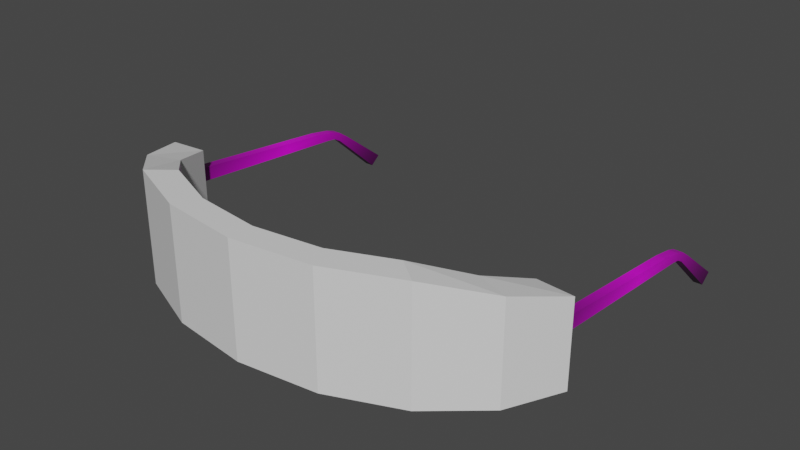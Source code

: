 # Source: smart_bril.blend  (saved by Blender 3.3.6; exported with 4.5.12 LTS)
import bpy
from mathutils import Matrix  # noqa: F401  (used for matrix-valued properties, if any)

bpy.ops.wm.read_factory_settings(use_empty=True)
scene = bpy.context.scene
scene.name = 'Scene'

# ---- collections
col_collection = bpy.data.collections.new('Collection'); scene.collection.children.link(col_collection)

# ---- images (referenced by path relative to the original .blend; pixels are not part of the script)
import os
ASSET_DIR = os.environ.get("B2B_ASSET_DIR", "")  # directory of the original .blend (textures are referenced by path, not embedded)
HERE = os.path.dirname(os.path.abspath(__file__))  # packed textures are extracted next to this script under _unpacked/

def load_image(name, relpath, width, height, colorspace="sRGB"):
    """Load a texture the original file referenced (path relative to the .blend, or extracted next to this script)."""
    p = next((c for c in (os.path.join(HERE, relpath), os.path.join(ASSET_DIR, relpath)) if relpath and os.path.exists(c)), "")
    if p:
        img = bpy.data.images.load(p, check_existing=True)
        img.name = name
    else:  # same state as the original file: an image datablock whose file is absent (Cycles renders it pink)
        img = bpy.data.images.new(name, width, height)
        img.source = "FILE"
        img.filepath = "//" + (relpath or name)
    img.colorspace_settings.name = colorspace
    return img
img_bril_zijkant_png = load_image('bril zijkant.png', 'bril zijkant.png', 1024, 1024, 'sRGB')
img_bril_zijkant_png_001 = load_image('bril zijkant.png.001', 'bril zijkant.png', 1024, 1024, 'sRGB')

# ---- materials (node trees are filled in below, after node groups)
mat_material = bpy.data.materials.new('Material')
mat_material.alpha_threshold = 0.0
mat_material.use_transparent_shadow = False
mat_material.diffuse_color = (0.07841, 0.607, 0.8, 0.3429)
mat_material.roughness = 0.5
mat_material.line_color = (0.0, 0.0, 0.0, 1.0)
mat_bril_zijkant = bpy.data.materials.new('bril zijkant')
mat_bril_zijkant.use_transparent_shadow = False
mat_bril_zijkant_001 = bpy.data.materials.new('bril zijkant.001')
mat_bril_zijkant_001.use_transparent_shadow = False

# ---- material node trees
mat_material.use_nodes = True; mat_material.node_tree.nodes.clear()
_N = mat_material.node_tree.nodes; _L = mat_material.node_tree.links
n0 = _N.new('ShaderNodeOutputMaterial'); n0.name = 'Material Output'; n0.location = (300, 300)
n1 = _N.new('ShaderNodeBsdfPrincipled'); n1.name = 'Principled BSDF'; n1.location = (10, 300)
n1.distribution = 'GGX'
n1.subsurface_method = 'RANDOM_WALK_SKIN'
n1.inputs[3].default_value = 1.45
n1.inputs[27].default_value = (0.0, 0.0, 0.0, 1.0)
n1.inputs[28].default_value = 1.0
_L.new(n1.outputs[0], n0.inputs[0])
n0.is_active_output = True
mat_bril_zijkant.use_nodes = True; mat_bril_zijkant.node_tree.nodes.clear()
_N = mat_bril_zijkant.node_tree.nodes; _L = mat_bril_zijkant.node_tree.links
n0 = _N.new('ShaderNodeOutputMaterial'); n0.name = 'Material Output'; n0.location = (300, 300)
n1 = _N.new('ShaderNodeTexImage'); n1.name = 'Image Texture'; n1.location = (-200, 300)
n1.image = img_bril_zijkant_png
n1.extension = 'CLIP'
n2 = _N.new('ShaderNodeBsdfPrincipled'); n2.name = 'Principled BSDF'; n2.location = (0, 300)
n2.distribution = 'GGX'
n2.subsurface_method = 'RANDOM_WALK_SKIN'
n2.inputs[3].default_value = 1.45
n2.inputs[27].default_value = (0.0, 0.0, 0.0, 1.0)
n2.inputs[28].default_value = 1.0
_L.new(n1.outputs[0], n2.inputs[0])
_L.new(n2.outputs[0], n0.inputs[0])
n0.is_active_output = True
mat_bril_zijkant_001.use_nodes = True; mat_bril_zijkant_001.node_tree.nodes.clear()
_N = mat_bril_zijkant_001.node_tree.nodes; _L = mat_bril_zijkant_001.node_tree.links
n0 = _N.new('ShaderNodeOutputMaterial'); n0.name = 'Material Output'; n0.location = (300, 300)
n1 = _N.new('ShaderNodeTexImage'); n1.name = 'Image Texture'; n1.location = (-200, 300)
n1.image = img_bril_zijkant_png_001
n1.extension = 'CLIP'
n2 = _N.new('ShaderNodeBsdfPrincipled'); n2.name = 'Principled BSDF'; n2.location = (0, 300)
n2.distribution = 'GGX'
n2.subsurface_method = 'RANDOM_WALK_SKIN'
n2.inputs[3].default_value = 1.45
n2.inputs[27].default_value = (0.0, 0.0, 0.0, 1.0)
n2.inputs[28].default_value = 1.0
_L.new(n1.outputs[0], n2.inputs[0])
_L.new(n2.outputs[0], n0.inputs[0])
n0.is_active_output = True

# ---- world
world_world = bpy.data.worlds.new('World'); scene.world = world_world
world_world.use_nodes = True; world_world.node_tree.nodes.clear()
_N = world_world.node_tree.nodes; _L = world_world.node_tree.links
n0 = _N.new('ShaderNodeOutputWorld'); n0.name = 'World Output'; n0.location = (300, 300)
n1 = _N.new('ShaderNodeBackground'); n1.name = 'Background'; n1.location = (10, 300)
n1.inputs[0].default_value = (0.05088, 0.05088, 0.05088, 1.0)
_L.new(n1.outputs[0], n0.inputs[0])
n0.is_active_output = True
world_world.color = (0.05088, 0.05088, 0.05088)
world_world.use_sun_shadow = False
world_world.sun_shadow_jitter_overblur = 0.0

# ---- meshes
me_cube = bpy.data.meshes.new('Cube')
me_cube.from_pydata([(-2.393, 0.1478, 0.241), (-2.393, 0.1478, -0.4512), (-2.393, -0.1478, 0.241), (-2.393, -0.1478, -0.4512), (2.393, 0.1478, 0.2298), (2.393, 0.1478, -0.4512), (2.393, -0.1478, 0.2298), (2.393, -0.1478, -0.4512), (-1.795, 0.1478, -0.4512), (-1.196, 0.1478, -0.4512), (-0.5982, 0.1478, -0.4512), (1.093e-07, 0.1478, -0.4512), (0.5982, 0.1478, -0.4512), (1.196, 0.1478, -0.4512), (1.795, 0.1478, -0.4512), (-1.795, -0.1478, 0.3317), (-1.196, -0.1478, 0.4512), (-0.5982, -0.1478, 0.4512), (1.093e-07, -0.1478, 0.4512), (0.5982, -0.1478, 0.4512), (1.196, -0.1478, 0.4512), (1.795, -0.1478, 0.3453), (1.795, -0.1478, -0.4512), (1.196, -0.1478, -0.4512), (0.5982, -0.1478, -0.4512), (-7.7e-08, -0.1478, -0.4512), (-0.5982, -0.1478, -0.4512), (-1.196, -0.1478, -0.4512), (-1.795, -0.1478, -0.4512), (1.795, 0.1478, 0.3453), (1.196, 0.1478, 0.4512), (0.5982, 0.1478, 0.4512), (-7.7e-08, 0.1478, 0.4512), (-0.5982, 0.1478, 0.4512), (-1.196, 0.1478, 0.4512), (-1.795, 0.1478, 0.3317)], [], [(29, 4, 6, 21), (22, 21, 6, 7), (7, 6, 4, 5), (8, 1, 3, 28), (1, 0, 2, 3), (8, 35, 0, 1), (5, 4, 29, 14), (14, 29, 30, 13), (13, 30, 31, 12), (12, 31, 32, 11), (11, 32, 33, 10), (10, 33, 34, 9), (9, 34, 35, 8), (5, 14, 22, 7), (14, 13, 23, 22), (13, 12, 24, 23), (12, 11, 25, 24), (11, 10, 26, 25), (10, 9, 27, 26), (9, 8, 28, 27), (3, 2, 15, 28), (28, 15, 16, 27), (27, 16, 17, 26), (26, 17, 18, 25), (25, 18, 19, 24), (24, 19, 20, 23), (23, 20, 21, 22), (0, 35, 15, 2), (35, 34, 16, 15), (34, 33, 17, 16), (33, 32, 18, 17), (32, 31, 19, 18), (31, 30, 20, 19), (30, 29, 21, 20)])
_uv = me_cube.uv_layers.new(name='UVMap')
_uv.uv.foreach_set('vector', [0.8438, 0.5, 0.875, 0.5, 0.875, 0.75, 0.8438, 0.75, 0.375, 0.9688, 0.625, 0.9688, 0.625, 1.0, 0.375, 1.0, 0.375, 0.0, 0.625, 0.0, 0.625, 0.25, 0.375, 0.25, 0.3438, 0.5, 0.375, 0.5, 0.375, 0.75, 0.3438, 0.75, 0.375, 0.5, 0.625, 0.5, 0.625, 0.75, 0.375, 0.75, 0.375, 0.4688, 0.625, 0.4688, 0.625, 0.5, 0.375, 0.5, 0.375, 0.25, 0.625, 0.25, 0.625, 0.2812, 0.375, 0.2812, 0.375, 0.2812, 0.625, 0.2812, 0.625, 0.3125, 0.375, 0.3125, 0.375, 0.3125, 0.625, 0.3125, 0.625, 0.3438, 0.375, 0.3438, 0.375, 0.3438, 0.625, 0.3438, 0.625, 0.375, 0.375, 0.375, 0.375, 0.375, 0.625, 0.375, 0.625, 0.4062, 0.375, 0.4062, 0.375, 0.4062, 0.625, 0.4062, 0.625, 0.4375, 0.375, 0.4375, 0.375, 0.4375, 0.625, 0.4375, 0.625, 0.4688, 0.375, 0.4688, 0.125, 0.5, 0.1562, 0.5, 0.1562, 0.75, 0.125, 0.75, 0.1562, 0.5, 0.1875, 0.5, 0.1875, 0.75, 0.1562, 0.75, 0.1875, 0.5, 0.2188, 0.5, 0.2188, 0.75, 0.1875, 0.75, 0.2188, 0.5, 0.25, 0.5, 0.25, 0.75, 0.2188, 0.75, 0.25, 0.5, 0.2812, 0.5, 0.2812, 0.75, 0.25, 0.75, 0.2812, 0.5, 0.3125, 0.5, 0.3125, 0.75, 0.2812, 0.75, 0.3125, 0.5, 0.3438, 0.5, 0.3438, 0.75, 0.3125, 0.75, 0.375, 0.75, 0.625, 0.75, 0.625, 0.7812, 0.375, 0.7812, 0.375, 0.7812, 0.625, 0.7812, 0.625, 0.8125, 0.375, 0.8125, 0.375, 0.8125, 0.625, 0.8125, 0.625, 0.8438, 0.375, 0.8438, 0.375, 0.8438, 0.625, 0.8438, 0.625, 0.875, 0.375, 0.875, 0.375, 0.875, 0.625, 0.875, 0.625, 0.9062, 0.375, 0.9062, 0.375, 0.9062, 0.625, 0.9062, 0.625, 0.9375, 0.375, 0.9375, 0.375, 0.9375, 0.625, 0.9375, 0.625, 0.9688, 0.375, 0.9688, 0.625, 0.5, 0.6562, 0.5, 0.6562, 0.75, 0.625, 0.75, 0.6562, 0.5, 0.6875, 0.5, 0.6875, 0.75, 0.6562, 0.75, 0.6875, 0.5, 0.7188, 0.5, 0.7188, 0.75, 0.6875, 0.75, 0.7188, 0.5, 0.75, 0.5, 0.75, 0.75, 0.7188, 0.75, 0.75, 0.5, 0.7812, 0.5, 0.7812, 0.75, 0.75, 0.75, 0.7812, 0.5, 0.8125, 0.5, 0.8125, 0.75, 0.7812, 0.75, 0.8125, 0.5, 0.8438, 0.5, 0.8438, 0.75, 0.8125, 0.75])
me_cube.materials.append(mat_material)
me_cube.use_mirror_vertex_groups = False
me_cube.update()
me_bril_zijkant_001 = bpy.data.meshes.new('bril zijkant.001')
me_bril_zijkant_001.from_pydata([(-0.4247, 3.465, -0.5886), (-0.4247, 2.859, -0.1709), (-0.4247, 2.942, -0.1979), (-0.4247, 3.043, -0.2675), (-0.3513, 3.373, -0.6597), (-0.3513, 3.465, -0.5886), (-0.3513, 3.043, -0.2675), (-0.3513, 2.942, -0.1979), (-0.3513, 2.859, -0.1709), (-0.3513, 2.672, -0.1372), (-0.3513, 1.864, -0.05414), (-0.3513, 1.294, 0.006499), (-0.3513, 1.287, -0.1462), (-0.3513, 1.334, -0.1125), (-0.3513, 2.616, -0.2136), (-0.3513, 2.805, -0.2293), (-0.3513, 2.881, -0.2405), (-0.3513, 2.944, -0.2765), (-0.3513, 3.043, -0.364), (-0.4247, 2.672, -0.1372), (-0.4247, 1.864, -0.05414), (-0.4247, 1.294, 0.006499), (-0.4247, 1.287, -0.1462), (-0.4247, 1.334, -0.1125), (-0.4247, 2.616, -0.2136), (-0.4247, 2.805, -0.2293), (-0.4247, 2.881, -0.2405), (-0.4247, 2.944, -0.2765), (-0.4247, 3.043, -0.364), (-0.4247, 3.373, -0.6597)], [], [(0, 29, 28, 27, 26, 25, 24, 23, 22, 21, 20, 19, 1, 2, 3), (9, 8, 1, 19), (5, 6, 7, 8, 9, 10, 11, 12, 13, 14, 15, 16, 17, 18, 4), (16, 15, 25, 26), (17, 16, 26, 27), (10, 9, 19, 20), (18, 17, 27, 28), (11, 10, 20, 21), (4, 18, 28, 29), (12, 11, 21, 22), (5, 4, 29, 0), (13, 12, 22, 23), (6, 5, 0, 3), (14, 13, 23, 24), (7, 6, 3, 2), (15, 14, 24, 25), (8, 7, 2, 1)])
_uv = me_bril_zijkant_001.uv_layers.new(name='UVMap')
_uv.uv.foreach_set('vector', [0.0, 0.07107, 0.03915, 0.0, 0.1805, 0.2956, 0.2228, 0.3832, 0.2498, 0.4192, 0.2824, 0.4304, 0.3632, 0.4461, 0.9123, 0.5472, 0.9325, 0.5135, 0.9296, 0.6662, 0.6853, 0.6055, 0.3392, 0.5225, 0.2594, 0.4888, 0.2238, 0.4618, 0.1805, 0.3922, 0.3392, 0.5225, 0.2594, 0.4888, 0.2594, 0.4888, 0.3392, 0.5225, 0.0, 0.07107, 0.1805, 0.3922, 0.2238, 0.4618, 0.2594, 0.4888, 0.3392, 0.5225, 0.6853, 0.6055, 0.9296, 0.6662, 0.9325, 0.5135, 0.9123, 0.5472, 0.3632, 0.4461, 0.2824, 0.4304, 0.2498, 0.4192, 0.2228, 0.3832, 0.1805, 0.2956, 0.03915, 0.0, 0.2498, 0.4192, 0.2824, 0.4304, 0.2824, 0.4304, 0.2498, 0.4192, 0.2228, 0.3832, 0.2498, 0.4192, 0.2498, 0.4192, 0.2228, 0.3832, 0.6853, 0.6055, 0.3392, 0.5225, 0.3392, 0.5225, 0.6853, 0.6055, 0.1805, 0.2956, 0.2228, 0.3832, 0.2228, 0.3832, 0.1805, 0.2956, 0.9296, 0.6662, 0.6853, 0.6055, 0.6853, 0.6055, 0.9296, 0.6662, 0.03915, 0.0, 0.1805, 0.2956, 0.1805, 0.2956, 0.03915, 0.0, 0.9325, 0.5135, 0.9296, 0.6662, 0.9296, 0.6662, 0.9325, 0.5135, 0.0, 0.07107, 0.03915, 0.0, 0.03915, 0.0, 0.0, 0.07107, 0.9123, 0.5472, 0.9325, 0.5135, 0.9325, 0.5135, 0.9123, 0.5472, 0.1805, 0.3922, 0.0, 0.07107, 0.0, 0.07107, 0.1805, 0.3922, 0.3632, 0.4461, 0.9123, 0.5472, 0.9123, 0.5472, 0.3632, 0.4461, 0.2238, 0.4618, 0.1805, 0.3922, 0.1805, 0.3922, 0.2238, 0.4618, 0.2824, 0.4304, 0.3632, 0.4461, 0.3632, 0.4461, 0.2824, 0.4304, 0.2594, 0.4888, 0.2238, 0.4618, 0.2238, 0.4618, 0.2594, 0.4888])
me_bril_zijkant_001.materials.append(mat_bril_zijkant)
me_bril_zijkant_001.update()
me_bril_zijkant_002 = bpy.data.meshes.new('bril zijkant.002')
me_bril_zijkant_002.from_pydata([(-4.155, 3.45, -0.5454), (-4.155, 2.844, -0.1277), (-4.155, 2.927, -0.1547), (-4.155, 3.029, -0.2243), (-4.081, 3.359, -0.6165), (-4.081, 3.45, -0.5454), (-4.081, 3.029, -0.2243), (-4.081, 2.927, -0.1547), (-4.081, 2.844, -0.1277), (-4.081, 2.658, -0.09403), (-4.081, 1.85, -0.01093), (-4.081, 1.279, 0.0497), (-4.081, 1.272, -0.103), (-4.081, 1.32, -0.06932), (-4.081, 2.602, -0.1704), (-4.081, 2.79, -0.1861), (-4.081, 2.867, -0.1973), (-4.081, 2.93, -0.2333), (-4.081, 3.029, -0.3208), (-4.155, 2.658, -0.09403), (-4.155, 1.85, -0.01093), (-4.155, 1.279, 0.0497), (-4.155, 1.272, -0.103), (-4.155, 1.32, -0.06932), (-4.155, 2.602, -0.1704), (-4.155, 2.79, -0.1861), (-4.155, 2.867, -0.1973), (-4.155, 2.93, -0.2333), (-4.155, 3.029, -0.3208), (-4.155, 3.359, -0.6165)], [], [(0, 29, 28, 27, 26, 25, 24, 23, 22, 21, 20, 19, 1, 2, 3), (9, 8, 1, 19), (5, 6, 7, 8, 9, 10, 11, 12, 13, 14, 15, 16, 17, 18, 4), (16, 15, 25, 26), (17, 16, 26, 27), (10, 9, 19, 20), (18, 17, 27, 28), (11, 10, 20, 21), (4, 18, 28, 29), (12, 11, 21, 22), (5, 4, 29, 0), (13, 12, 22, 23), (6, 5, 0, 3), (14, 13, 23, 24), (7, 6, 3, 2), (15, 14, 24, 25), (8, 7, 2, 1)])
_uv = me_bril_zijkant_002.uv_layers.new(name='UVMap')
_uv.uv.foreach_set('vector', [0.0, 0.07107, 0.03915, 0.0, 0.1805, 0.2956, 0.2228, 0.3832, 0.2498, 0.4192, 0.2824, 0.4304, 0.3632, 0.4461, 0.9123, 0.5472, 0.9325, 0.5135, 0.9296, 0.6662, 0.6853, 0.6055, 0.3392, 0.5225, 0.2594, 0.4888, 0.2238, 0.4618, 0.1805, 0.3922, 0.3392, 0.5225, 0.2594, 0.4888, 0.2594, 0.4888, 0.3392, 0.5225, 0.0, 0.07107, 0.1805, 0.3922, 0.2238, 0.4618, 0.2594, 0.4888, 0.3392, 0.5225, 0.6853, 0.6055, 0.9296, 0.6662, 0.9325, 0.5135, 0.9123, 0.5472, 0.3632, 0.4461, 0.2824, 0.4304, 0.2498, 0.4192, 0.2228, 0.3832, 0.1805, 0.2956, 0.03915, 0.0, 0.2498, 0.4192, 0.2824, 0.4304, 0.2824, 0.4304, 0.2498, 0.4192, 0.2228, 0.3832, 0.2498, 0.4192, 0.2498, 0.4192, 0.2228, 0.3832, 0.6853, 0.6055, 0.3392, 0.5225, 0.3392, 0.5225, 0.6853, 0.6055, 0.1805, 0.2956, 0.2228, 0.3832, 0.2228, 0.3832, 0.1805, 0.2956, 0.9296, 0.6662, 0.6853, 0.6055, 0.6853, 0.6055, 0.9296, 0.6662, 0.03915, 0.0, 0.1805, 0.2956, 0.1805, 0.2956, 0.03915, 0.0, 0.9325, 0.5135, 0.9296, 0.6662, 0.9296, 0.6662, 0.9325, 0.5135, 0.0, 0.07107, 0.03915, 0.0, 0.03915, 0.0, 0.0, 0.07107, 0.9123, 0.5472, 0.9325, 0.5135, 0.9325, 0.5135, 0.9123, 0.5472, 0.1805, 0.3922, 0.0, 0.07107, 0.0, 0.07107, 0.1805, 0.3922, 0.3632, 0.4461, 0.9123, 0.5472, 0.9123, 0.5472, 0.3632, 0.4461, 0.2238, 0.4618, 0.1805, 0.3922, 0.1805, 0.3922, 0.2238, 0.4618, 0.2824, 0.4304, 0.3632, 0.4461, 0.3632, 0.4461, 0.2824, 0.4304, 0.2594, 0.4888, 0.2238, 0.4618, 0.2238, 0.4618, 0.2594, 0.4888])
me_bril_zijkant_002.materials.append(mat_bril_zijkant_001)
me_bril_zijkant_002.update()

# ---- objects
ob_cube = bpy.data.objects.new('Cube', me_cube)
ob_bril_zijkant_001 = bpy.data.objects.new('bril zijkant.001', me_bril_zijkant_001)
ob_bril_zijkant_002 = bpy.data.objects.new('bril zijkant.002', me_bril_zijkant_002)

# ---- transforms, parenting, visibility, modifiers, constraints
ob_cube.location = (0.0, 0.0, 1.085)
ob_cube.scale = (1.0, 0.691, 1.0)
ob_cube.lock_rotations_4d = False
ob_cube.empty_display_type = 'ARROWS'
ob_cube.lineart.crease_threshold = 0.0
_m = ob_cube.modifiers.new('SimpleDeform', 'SIMPLE_DEFORM')
_m.deform_method = 'BEND'
_m.deform_axis = 'Z'
_m.factor = 2.855
_m.angle = 2.855
ob_bril_zijkant_001.location = (2.056, -0.2985, 1.08)
ob_bril_zijkant_002.location = (2.459, -0.2841, 1.08)

# ---- collection membership
col_collection.objects.link(ob_cube)
col_collection.objects.link(ob_bril_zijkant_001)
col_collection.objects.link(ob_bril_zijkant_002)

# ---- scene / render settings (as saved in the file)
scene.frame_start = 1; scene.frame_end = 250; scene.frame_set(1)
scene.render.engine = 'BLENDER_EEVEE_NEXT'
scene.cycles.sampling_pattern = 'TABULATED_SOBOL'
scene.cycles.use_light_tree = False
scene.view_settings.view_transform = 'Filmic'
bpy.context.view_layer.update()

# ---- added for rendering (the .blend has no active camera and no usable light): camera, sun
cam_auto = bpy.data.cameras.new('AutoCamera')
cam_auto.lens = 50.0
cam_auto.sensor_width = 36.0
cam_auto.clip_end = 1000.0
ob_auto_camera = bpy.data.objects.new('AutoCamera', cam_auto)
scene.collection.objects.link(ob_auto_camera)
ob_auto_camera.location = (4.62244, -4.01495, 4.67626)
ob_auto_camera.rotation_euler = (1.09748, -7.21219e-08, 0.694738)
scene.camera = ob_auto_camera
light_auto_sun = bpy.data.lights.new('AutoSun', 'SUN')
light_auto_sun.energy = 3.0
light_auto_sun.angle = 0.0523599
ob_auto_sun = bpy.data.objects.new('AutoSun', light_auto_sun)
scene.collection.objects.link(ob_auto_sun)
ob_auto_sun.rotation_euler = (0.872665, 0.174533, 0.523599)
bpy.context.view_layer.update()
